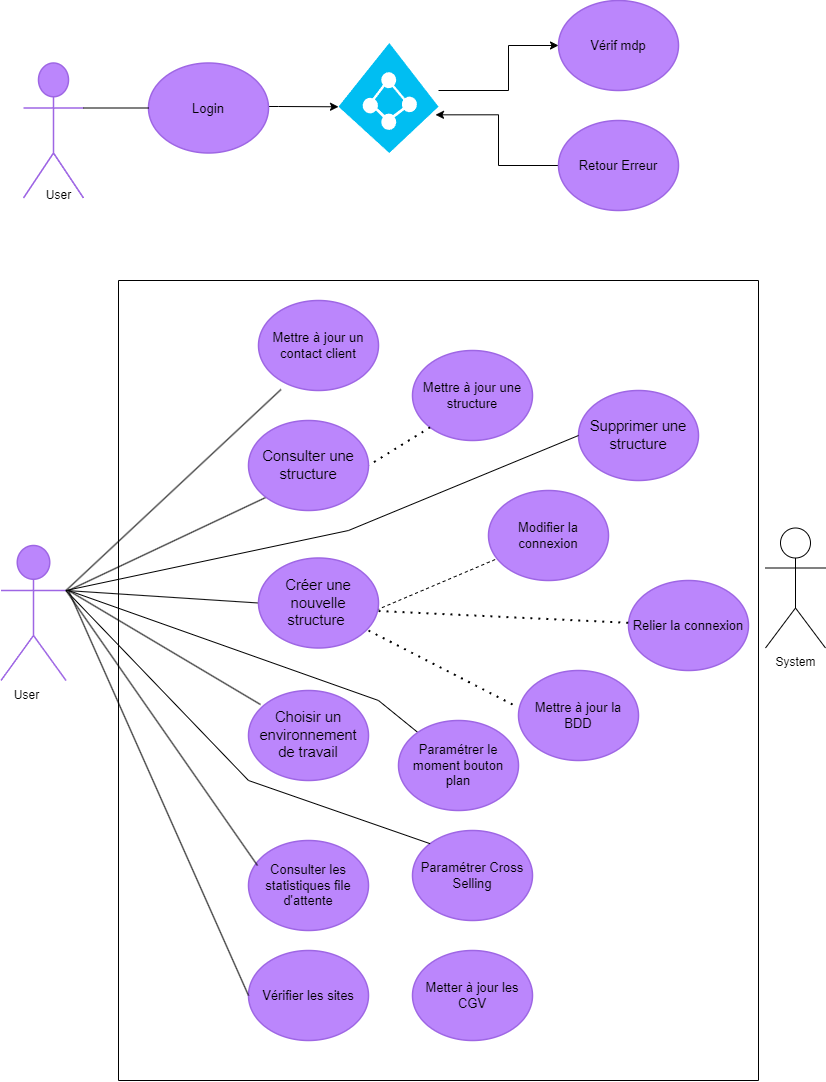

The diagram above was exported from draw.io. Its source (the exported page's mxGraphModel, read from the mxfile embedded in the PNG):
<mxGraphModel dx="1674" dy="756" grid="1" gridSize="10" guides="1" tooltips="1" connect="1" arrows="1" fold="1" page="1" pageScale="1" pageWidth="827" pageHeight="1169" math="0" shadow="0">
  <root>
    <mxCell id="0" />
    <mxCell id="1" parent="0" />
    <mxCell id="ALEbJHu44TWx2CYmj4og-1" value="Support" style="html=1;overflow=block;blockSpacing=1;shape=umlActor;labelPosition=center;verticalLabelPosition=bottom;verticalAlign=top;whiteSpace=nowrap;fontSize=20;fontColor=#ffffff;align=center;spacing=0;strokeColor=#9e66e4;strokeOpacity=100;rounded=1;absoluteArcSize=1;arcSize=9;fillColor=#BB86FC;strokeWidth=1.5;lucidId=rbW.tjDQ~vNc;" parent="1" vertex="1">
      <mxGeometry x="25" y="102.5" width="60" height="135" as="geometry" />
    </mxCell>
    <mxCell id="zUUmPH8EYZXzUvjQE_-N-26" style="edgeStyle=orthogonalEdgeStyle;rounded=0;orthogonalLoop=1;jettySize=auto;html=1;entryX=0;entryY=0.58;entryDx=0;entryDy=0;entryPerimeter=0;" parent="1" source="ALEbJHu44TWx2CYmj4og-2" edge="1" target="wA0Ug5fI1OKtLd3c9_nP-1">
      <mxGeometry relative="1" as="geometry">
        <mxPoint x="380" y="147.5" as="targetPoint" />
        <Array as="points">
          <mxPoint x="280" y="146" />
          <mxPoint x="280" y="146" />
        </Array>
      </mxGeometry>
    </mxCell>
    <mxCell id="ALEbJHu44TWx2CYmj4og-2" value="Login" style="html=1;overflow=block;blockSpacing=1;whiteSpace=wrap;ellipse;fontSize=13;spacing=3.8;strokeColor=#9e66e4;strokeOpacity=100;rounded=1;absoluteArcSize=1;arcSize=9;fillColor=#BB86FC;strokeWidth=1.5;lucidId=UcW.hYIpfyJT;" parent="1" vertex="1">
      <mxGeometry x="150" y="102.5" width="120" height="90" as="geometry" />
    </mxCell>
    <mxCell id="ALEbJHu44TWx2CYmj4og-3" value="Vérif mdp" style="html=1;overflow=block;blockSpacing=1;whiteSpace=wrap;ellipse;fontSize=13;spacing=3.8;strokeColor=#9e66e4;strokeOpacity=100;rounded=1;absoluteArcSize=1;arcSize=9;fillColor=#BB86FC;strokeWidth=1.5;lucidId=wdW.OKZsqu8k;" parent="1" vertex="1">
      <mxGeometry x="560" y="40" width="120" height="90" as="geometry" />
    </mxCell>
    <mxCell id="wA0Ug5fI1OKtLd3c9_nP-2" style="edgeStyle=orthogonalEdgeStyle;rounded=0;orthogonalLoop=1;jettySize=auto;html=1;entryX=0.97;entryY=0.653;entryDx=0;entryDy=0;entryPerimeter=0;" parent="1" source="ALEbJHu44TWx2CYmj4og-4" target="wA0Ug5fI1OKtLd3c9_nP-1" edge="1">
      <mxGeometry relative="1" as="geometry" />
    </mxCell>
    <mxCell id="ALEbJHu44TWx2CYmj4og-4" value="Retour Erreur " style="html=1;overflow=block;blockSpacing=1;whiteSpace=wrap;ellipse;fontSize=13;spacing=3.8;strokeColor=#9e66e4;strokeOpacity=100;rounded=1;absoluteArcSize=1;arcSize=9;fillColor=#BB86FC;strokeWidth=1.5;lucidId=JdW.EOtOrzyf;" parent="1" vertex="1">
      <mxGeometry x="560" y="160" width="120" height="90" as="geometry" />
    </mxCell>
    <mxCell id="ALEbJHu44TWx2CYmj4og-5" value="Admin" style="html=1;overflow=block;blockSpacing=1;shape=umlActor;labelPosition=center;verticalLabelPosition=bottom;verticalAlign=top;whiteSpace=nowrap;fontSize=20;fontColor=#ffffff;align=center;spacing=0;strokeColor=#9e66e4;strokeOpacity=100;rounded=1;absoluteArcSize=1;arcSize=9;fillColor=#BB86FC;strokeWidth=1.5;lucidId=QjW.fD2ao0lt;" parent="1" vertex="1">
      <mxGeometry x="2.5" y="585" width="65" height="135" as="geometry" />
    </mxCell>
    <mxCell id="ALEbJHu44TWx2CYmj4og-11" value="Supprimer une structure" style="html=1;overflow=block;blockSpacing=1;whiteSpace=wrap;ellipse;fontSize=14.7;fontColor=default;spacing=3.8;strokeColor=#9e66e4;strokeOpacity=100;rounded=1;absoluteArcSize=1;arcSize=9;fillColor=#BB86FC;strokeWidth=1.5;lucidId=AuW.YZ1PRP7z;" parent="1" vertex="1">
      <mxGeometry x="580" y="430" width="120" height="90" as="geometry" />
    </mxCell>
    <mxCell id="ALEbJHu44TWx2CYmj4og-13" value="Choisir un environnement de travail" style="html=1;overflow=block;blockSpacing=1;whiteSpace=wrap;ellipse;fontSize=14.7;fontColor=default;spacing=3.8;strokeColor=#9e66e4;strokeOpacity=100;rounded=1;absoluteArcSize=1;arcSize=9;fillColor=#BB86FC;strokeWidth=1.5;lucidId=BuW.GnYY5HZO;" parent="1" vertex="1">
      <mxGeometry x="250" y="730" width="120" height="90" as="geometry" />
    </mxCell>
    <mxCell id="ALEbJHu44TWx2CYmj4og-14" value="Mettre à jour un contact client" style="html=1;overflow=block;blockSpacing=1;whiteSpace=wrap;ellipse;fontSize=13;spacing=3.8;strokeColor=#9e66e4;strokeOpacity=100;rounded=1;absoluteArcSize=1;arcSize=9;fillColor=#BB86FC;strokeWidth=1.5;lucidId=CuW.y2Hb5Can;" parent="1" vertex="1">
      <mxGeometry x="260" y="340" width="120" height="90" as="geometry" />
    </mxCell>
    <mxCell id="ALEbJHu44TWx2CYmj4og-15" value="Modifier la connexion " style="html=1;overflow=block;blockSpacing=1;whiteSpace=wrap;ellipse;fontSize=13;spacing=3.8;strokeColor=#9e66e4;strokeOpacity=100;rounded=1;absoluteArcSize=1;arcSize=9;fillColor=#BB86FC;strokeWidth=1.5;lucidId=9vW.Lzl3BwdZ;" parent="1" vertex="1">
      <mxGeometry x="490" y="530" width="120" height="90" as="geometry" />
    </mxCell>
    <mxCell id="ALEbJHu44TWx2CYmj4og-16" value="Relier la connexion" style="html=1;overflow=block;blockSpacing=1;whiteSpace=wrap;ellipse;fontSize=13;spacing=3.8;strokeColor=#9e66e4;strokeOpacity=100;rounded=1;absoluteArcSize=1;arcSize=9;fillColor=#BB86FC;strokeWidth=1.5;lucidId=nwW.XJ9h78ZG;" parent="1" vertex="1">
      <mxGeometry x="630" y="620" width="120" height="90" as="geometry" />
    </mxCell>
    <mxCell id="ALEbJHu44TWx2CYmj4og-17" value="Mettre à jour la BDD" style="html=1;overflow=block;blockSpacing=1;whiteSpace=wrap;ellipse;fontSize=13;spacing=3.8;strokeColor=#9e66e4;strokeOpacity=100;rounded=1;absoluteArcSize=1;arcSize=9;fillColor=#BB86FC;strokeWidth=1.5;lucidId=OwW.KSYpUnPk;" parent="1" vertex="1">
      <mxGeometry x="520" y="710" width="120" height="90" as="geometry" />
    </mxCell>
    <mxCell id="ALEbJHu44TWx2CYmj4og-19" value="Vérifier les sites " style="html=1;overflow=block;blockSpacing=1;whiteSpace=wrap;ellipse;fontSize=13;spacing=3.8;strokeColor=#9e66e4;strokeOpacity=100;rounded=1;absoluteArcSize=1;arcSize=9;fillColor=#BB86FC;strokeWidth=1.5;lucidId=QwW.1L2ExUs4;" parent="1" vertex="1">
      <mxGeometry x="250" y="990" width="120" height="90" as="geometry" />
    </mxCell>
    <mxCell id="ALEbJHu44TWx2CYmj4og-20" value="Consulter les statistiques file d'attente" style="html=1;overflow=block;blockSpacing=1;whiteSpace=wrap;ellipse;fontSize=13;spacing=3.8;strokeColor=#9e66e4;strokeOpacity=100;rounded=1;absoluteArcSize=1;arcSize=9;fillColor=#BB86FC;strokeWidth=1.5;lucidId=AxW.W47D3MM0;" parent="1" vertex="1">
      <mxGeometry x="250" y="880" width="120" height="90" as="geometry" />
    </mxCell>
    <mxCell id="ALEbJHu44TWx2CYmj4og-22" value="Paramétrer Cross Selling" style="html=1;overflow=block;blockSpacing=1;whiteSpace=wrap;ellipse;fontSize=13;spacing=3.8;strokeColor=#9e66e4;strokeOpacity=100;rounded=1;absoluteArcSize=1;arcSize=9;fillColor=#BB86FC;strokeWidth=1.5;lucidId=oyW.HYTAOuDl;" parent="1" vertex="1">
      <mxGeometry x="414" y="870" width="120" height="90" as="geometry" />
    </mxCell>
    <mxCell id="ALEbJHu44TWx2CYmj4og-28" value="Mettre à jour une structure" style="html=1;overflow=block;blockSpacing=1;whiteSpace=wrap;ellipse;fontSize=13;spacing=3.8;strokeColor=#9e66e4;strokeOpacity=100;rounded=1;absoluteArcSize=1;arcSize=9;fillColor=#BB86FC;strokeWidth=1.5;lucidId=eDW..aGgFn7M;" parent="1" vertex="1">
      <mxGeometry x="414" y="390" width="120" height="90" as="geometry" />
    </mxCell>
    <mxCell id="Nl9jXnInObv0xK4P0NFq-1" value="User" style="text;html=1;align=center;verticalAlign=middle;resizable=0;points=[];autosize=1;strokeColor=none;fillColor=none;" parent="1" vertex="1">
      <mxGeometry x="35" y="220" width="50" height="30" as="geometry" />
    </mxCell>
    <mxCell id="Nl9jXnInObv0xK4P0NFq-10" value="" style="endArrow=none;dashed=1;html=1;dashPattern=1 3;strokeWidth=2;rounded=0;entryX=-0.033;entryY=0.389;entryDx=0;entryDy=0;entryPerimeter=0;" parent="1" target="ALEbJHu44TWx2CYmj4og-17" edge="1">
      <mxGeometry width="50" height="50" relative="1" as="geometry">
        <mxPoint x="370" y="670" as="sourcePoint" />
        <mxPoint x="440" y="610" as="targetPoint" />
      </mxGeometry>
    </mxCell>
    <mxCell id="Nl9jXnInObv0xK4P0NFq-12" value="" style="endArrow=none;dashed=1;html=1;rounded=0;entryX=0.075;entryY=0.756;entryDx=0;entryDy=0;entryPerimeter=0;exitX=0.983;exitY=0.578;exitDx=0;exitDy=0;exitPerimeter=0;" parent="1" source="ALEbJHu44TWx2CYmj4og-9" target="ALEbJHu44TWx2CYmj4og-15" edge="1">
      <mxGeometry width="50" height="50" relative="1" as="geometry">
        <mxPoint x="390" y="660" as="sourcePoint" />
        <mxPoint x="440" y="610" as="targetPoint" />
      </mxGeometry>
    </mxCell>
    <mxCell id="Nl9jXnInObv0xK4P0NFq-13" value="" style="endArrow=none;dashed=1;html=1;dashPattern=1 3;strokeWidth=2;rounded=0;exitX=1;exitY=0.589;exitDx=0;exitDy=0;exitPerimeter=0;" parent="1" source="ALEbJHu44TWx2CYmj4og-9" target="ALEbJHu44TWx2CYmj4og-16" edge="1">
      <mxGeometry width="50" height="50" relative="1" as="geometry">
        <mxPoint x="370" y="670" as="sourcePoint" />
        <mxPoint x="440" y="610" as="targetPoint" />
      </mxGeometry>
    </mxCell>
    <mxCell id="zUUmPH8EYZXzUvjQE_-N-6" value="" style="endArrow=none;html=1;rounded=0;exitX=1;exitY=0.3333333333333333;exitDx=0;exitDy=0;exitPerimeter=0;entryX=0;entryY=0.5;entryDx=0;entryDy=0;" parent="1" source="ALEbJHu44TWx2CYmj4og-1" target="ALEbJHu44TWx2CYmj4og-2" edge="1">
      <mxGeometry width="50" height="50" relative="1" as="geometry">
        <mxPoint x="95" y="185" as="sourcePoint" />
        <mxPoint x="145" y="135" as="targetPoint" />
      </mxGeometry>
    </mxCell>
    <mxCell id="zUUmPH8EYZXzUvjQE_-N-10" value="" style="endArrow=none;html=1;rounded=0;entryX=0.208;entryY=0.878;entryDx=0;entryDy=0;entryPerimeter=0;exitX=1;exitY=0.3333333333333333;exitDx=0;exitDy=0;exitPerimeter=0;" parent="1" edge="1" source="ALEbJHu44TWx2CYmj4og-5">
      <mxGeometry width="50" height="50" relative="1" as="geometry">
        <mxPoint x="87.5" y="610" as="sourcePoint" />
        <mxPoint x="282.46000000000004" y="429.02" as="targetPoint" />
      </mxGeometry>
    </mxCell>
    <mxCell id="zUUmPH8EYZXzUvjQE_-N-11" value="" style="endArrow=none;html=1;rounded=0;entryX=0;entryY=1;entryDx=0;entryDy=0;" parent="1" target="ALEbJHu44TWx2CYmj4og-12" edge="1">
      <mxGeometry width="50" height="50" relative="1" as="geometry">
        <mxPoint x="70" y="630" as="sourcePoint" />
        <mxPoint x="260" y="566.6" as="targetPoint" />
      </mxGeometry>
    </mxCell>
    <mxCell id="zUUmPH8EYZXzUvjQE_-N-12" value="" style="endArrow=none;html=1;rounded=0;entryX=0;entryY=0.5;entryDx=0;entryDy=0;exitX=1;exitY=0.3333333333333333;exitDx=0;exitDy=0;exitPerimeter=0;" parent="1" target="ALEbJHu44TWx2CYmj4og-9" edge="1" source="ALEbJHu44TWx2CYmj4og-5">
      <mxGeometry width="50" height="50" relative="1" as="geometry">
        <mxPoint x="87.5" y="639.9968" as="sourcePoint" />
        <mxPoint x="242.5" y="661.92" as="targetPoint" />
      </mxGeometry>
    </mxCell>
    <mxCell id="zUUmPH8EYZXzUvjQE_-N-13" value="" style="endArrow=none;html=1;rounded=0;entryX=0.075;entryY=0.278;entryDx=0;entryDy=0;entryPerimeter=0;exitX=1;exitY=0.3333333333333333;exitDx=0;exitDy=0;exitPerimeter=0;" parent="1" target="ALEbJHu44TWx2CYmj4og-20" edge="1" source="ALEbJHu44TWx2CYmj4og-5">
      <mxGeometry width="50" height="50" relative="1" as="geometry">
        <mxPoint x="80" y="670" as="sourcePoint" />
        <mxPoint x="230" y="906.32" as="targetPoint" />
      </mxGeometry>
    </mxCell>
    <mxCell id="zUUmPH8EYZXzUvjQE_-N-14" value="" style="endArrow=none;html=1;rounded=0;entryX=0;entryY=0.5;entryDx=0;entryDy=0;" parent="1" target="ALEbJHu44TWx2CYmj4og-19" edge="1">
      <mxGeometry width="50" height="50" relative="1" as="geometry">
        <mxPoint x="70" y="630" as="sourcePoint" />
        <mxPoint x="190" y="700" as="targetPoint" />
      </mxGeometry>
    </mxCell>
    <mxCell id="zUUmPH8EYZXzUvjQE_-N-16" value="" style="endArrow=none;dashed=1;html=1;dashPattern=1 3;strokeWidth=2;rounded=0;entryX=1;entryY=0.5;entryDx=0;entryDy=0;exitX=0;exitY=1;exitDx=0;exitDy=0;" parent="1" source="ALEbJHu44TWx2CYmj4og-28" target="ALEbJHu44TWx2CYmj4og-12" edge="1">
      <mxGeometry width="50" height="50" relative="1" as="geometry">
        <mxPoint x="430" y="510" as="sourcePoint" />
        <mxPoint x="440" y="710" as="targetPoint" />
      </mxGeometry>
    </mxCell>
    <mxCell id="zUUmPH8EYZXzUvjQE_-N-28" style="edgeStyle=orthogonalEdgeStyle;rounded=0;orthogonalLoop=1;jettySize=auto;html=1;" parent="1" target="ALEbJHu44TWx2CYmj4og-3" edge="1" source="wA0Ug5fI1OKtLd3c9_nP-1">
      <mxGeometry relative="1" as="geometry">
        <Array as="points">
          <mxPoint x="510" y="130" />
          <mxPoint x="510" y="85" />
        </Array>
        <mxPoint x="460" y="130" as="sourcePoint" />
      </mxGeometry>
    </mxCell>
    <mxCell id="ChPWPNGkoyCQCE0RtRcW-1" value="" style="endArrow=none;html=1;rounded=0;entryX=0.1;entryY=0.156;entryDx=0;entryDy=0;entryPerimeter=0;" parent="1" target="ALEbJHu44TWx2CYmj4og-13" edge="1">
      <mxGeometry width="50" height="50" relative="1" as="geometry">
        <mxPoint x="70" y="630" as="sourcePoint" />
        <mxPoint x="200" y="670" as="targetPoint" />
      </mxGeometry>
    </mxCell>
    <mxCell id="ChPWPNGkoyCQCE0RtRcW-2" value="" style="endArrow=none;html=1;rounded=0;entryX=0;entryY=0.5;entryDx=0;entryDy=0;exitX=1;exitY=0.3333333333333333;exitDx=0;exitDy=0;exitPerimeter=0;" parent="1" target="ALEbJHu44TWx2CYmj4og-11" edge="1" source="ALEbJHu44TWx2CYmj4og-5">
      <mxGeometry width="50" height="50" relative="1" as="geometry">
        <mxPoint x="80" y="600" as="sourcePoint" />
        <mxPoint x="420" y="550" as="targetPoint" />
        <Array as="points">
          <mxPoint x="350" y="570" />
        </Array>
      </mxGeometry>
    </mxCell>
    <mxCell id="ChPWPNGkoyCQCE0RtRcW-3" value="" style="endArrow=none;html=1;rounded=0;" parent="1" target="ALEbJHu44TWx2CYmj4og-21" edge="1">
      <mxGeometry width="50" height="50" relative="1" as="geometry">
        <mxPoint x="70" y="630" as="sourcePoint" />
        <mxPoint x="560" y="960" as="targetPoint" />
        <Array as="points">
          <mxPoint x="380" y="740" />
        </Array>
      </mxGeometry>
    </mxCell>
    <mxCell id="ChPWPNGkoyCQCE0RtRcW-4" value="" style="endArrow=none;html=1;rounded=0;entryX=0;entryY=0;entryDx=0;entryDy=0;exitX=1;exitY=0.3333333333333333;exitDx=0;exitDy=0;exitPerimeter=0;" parent="1" target="ALEbJHu44TWx2CYmj4og-22" edge="1" source="ALEbJHu44TWx2CYmj4og-5">
      <mxGeometry width="50" height="50" relative="1" as="geometry">
        <mxPoint x="80" y="650" as="sourcePoint" />
        <mxPoint x="439" y="930" as="targetPoint" />
        <Array as="points">
          <mxPoint x="250" y="820" />
        </Array>
      </mxGeometry>
    </mxCell>
    <mxCell id="ChPWPNGkoyCQCE0RtRcW-6" value="User" style="text;html=1;align=center;verticalAlign=middle;resizable=0;points=[];autosize=1;strokeColor=none;fillColor=none;" parent="1" vertex="1">
      <mxGeometry x="2.5" y="720" width="50" height="30" as="geometry" />
    </mxCell>
    <mxCell id="wA0Ug5fI1OKtLd3c9_nP-1" value="" style="verticalLabelPosition=bottom;html=1;verticalAlign=top;align=center;strokeColor=none;fillColor=#00BEF2;shape=mxgraph.azure.azure_active_directory;" parent="1" vertex="1">
      <mxGeometry x="340" y="82.5" width="100" height="110" as="geometry" />
    </mxCell>
    <mxCell id="j69v999mrytQlptmuab--1" value="" style="swimlane;startSize=0;" vertex="1" parent="1">
      <mxGeometry x="120" y="320" width="640" height="800" as="geometry" />
    </mxCell>
    <mxCell id="ALEbJHu44TWx2CYmj4og-12" value="Consulter une structure " style="html=1;overflow=block;blockSpacing=1;whiteSpace=wrap;ellipse;fontSize=14.7;fontColor=default;spacing=3.8;strokeColor=#9e66e4;strokeOpacity=100;rounded=1;absoluteArcSize=1;arcSize=9;fillColor=#BB86FC;strokeWidth=1.5;lucidId=BuW.1AfRD1sQ;" parent="j69v999mrytQlptmuab--1" vertex="1">
      <mxGeometry x="130" y="140" width="120" height="90" as="geometry" />
    </mxCell>
    <mxCell id="ALEbJHu44TWx2CYmj4og-9" value="Créer une nouvelle structure " style="html=1;overflow=block;blockSpacing=1;whiteSpace=wrap;ellipse;fontSize=14.7;fontColor=default;spacing=3.8;strokeColor=#9e66e4;strokeOpacity=100;rounded=1;absoluteArcSize=1;arcSize=9;fillColor=#BB86FC;strokeWidth=1.5;lucidId=ipW.0tQQhH7-;" parent="j69v999mrytQlptmuab--1" vertex="1">
      <mxGeometry x="140" y="277.5" width="120" height="90" as="geometry" />
    </mxCell>
    <mxCell id="ALEbJHu44TWx2CYmj4og-21" value="Paramétrer le moment bouton plan" style="html=1;overflow=block;blockSpacing=1;whiteSpace=wrap;ellipse;fontSize=13;spacing=3.8;strokeColor=#9e66e4;strokeOpacity=100;rounded=1;absoluteArcSize=1;arcSize=9;fillColor=#BB86FC;strokeWidth=1.5;lucidId=XxW.zuGC530X;" parent="j69v999mrytQlptmuab--1" vertex="1">
      <mxGeometry x="280" y="440" width="120" height="90" as="geometry" />
    </mxCell>
    <mxCell id="ALEbJHu44TWx2CYmj4og-23" value="Metter à jour les CGV" style="html=1;overflow=block;blockSpacing=1;whiteSpace=wrap;ellipse;fontSize=13;spacing=3.8;strokeColor=#9e66e4;strokeOpacity=100;rounded=1;absoluteArcSize=1;arcSize=9;fillColor=#BB86FC;strokeWidth=1.5;lucidId=MyW.x.cjmApd;" parent="j69v999mrytQlptmuab--1" vertex="1">
      <mxGeometry x="294" y="670" width="120" height="90" as="geometry" />
    </mxCell>
    <mxCell id="j69v999mrytQlptmuab--2" value="System" style="shape=umlActor;verticalLabelPosition=bottom;verticalAlign=top;html=1;outlineConnect=0;" vertex="1" parent="1">
      <mxGeometry x="767" y="567.5" width="60" height="120" as="geometry" />
    </mxCell>
  </root>
</mxGraphModel>